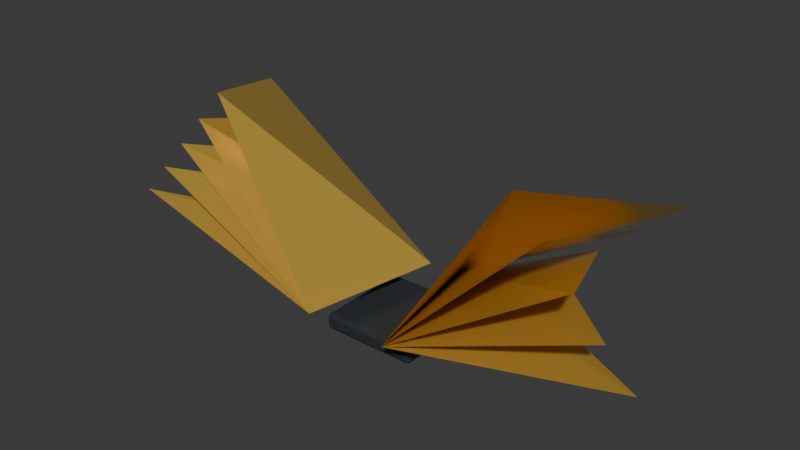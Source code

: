 # Source: item_speed160.blend  (saved by Blender 5.2.45; exported with 4.5.12 LTS)
import bpy
from mathutils import Matrix  # noqa: F401  (used for matrix-valued properties, if any)

bpy.ops.wm.read_factory_settings(use_empty=True)
scene = bpy.context.scene
scene.name = 'Scene'

# ---- collections
col_collection = bpy.data.collections.new('Collection'); scene.collection.children.link(col_collection)

# ---- materials (node trees are filled in below, after node groups)
mat_carbon = bpy.data.materials.new('Carbon')
mat_carbon.diffuse_color = (0.035, 0.043, 0.052, 1.0)
mat_reward_enamel_speed160 = bpy.data.materials.new('Reward enamel speed160')
mat_reward_enamel_speed160.diffuse_color = (0.9, 0.58, 0.1, 1.0)

# ---- material node trees
mat_carbon.use_nodes = True; mat_carbon.node_tree.nodes.clear()
_N = mat_carbon.node_tree.nodes; _L = mat_carbon.node_tree.links
n0 = _N.new('ShaderNodeBsdfPrincipled'); n0.name = 'プリンシプルBSDF'; n0.location = (-200, 100)
n0.inputs[0].default_value = (0.035, 0.043, 0.052, 1.0)
n0.inputs[1].default_value = 0.2
n0.inputs[2].default_value = 0.4
n0.inputs[10].default_value = 0.005
n1 = _N.new('ShaderNodeOutputMaterial'); n1.name = 'マテリアル出力'; n1.location = (200, 100)
_L.new(n0.outputs[0], n1.inputs[0])
n1.is_active_output = True
mat_reward_enamel_speed160.use_nodes = True; mat_reward_enamel_speed160.node_tree.nodes.clear()
_N = mat_reward_enamel_speed160.node_tree.nodes; _L = mat_reward_enamel_speed160.node_tree.links
n0 = _N.new('ShaderNodeBsdfPrincipled'); n0.name = 'プリンシプルBSDF'; n0.location = (-200, 100)
n0.inputs[0].default_value = (0.9, 0.58, 0.1, 1.0)
n0.inputs[1].default_value = 0.55
n0.inputs[2].default_value = 0.25
n0.inputs[10].default_value = 0.005
n1 = _N.new('ShaderNodeOutputMaterial'); n1.name = 'マテリアル出力'; n1.location = (200, 100)
_L.new(n0.outputs[0], n1.inputs[0])
n1.is_active_output = True

# ---- world
world_world = bpy.data.worlds.new('World'); scene.world = world_world
world_world.use_nodes = True; world_world.node_tree.nodes.clear()
_N = world_world.node_tree.nodes; _L = world_world.node_tree.links
n0 = _N.new('ShaderNodeOutputWorld'); n0.name = 'World Output'; n0.location = (200, 100)
n1 = _N.new('ShaderNodeBackground'); n1.name = 'Background'; n1.location = (-200, 100)
n1.inputs[0].default_value = (0.05088, 0.05088, 0.05088, 1.0)
_L.new(n1.outputs[0], n0.inputs[0])
n0.is_active_output = True
world_world.color = (0.05088, 0.05088, 0.05088)
world_world.sun_shadow_jitter_overblur = 0.0

# ---- meshes
me_mount = bpy.data.meshes.new('Mount')
me_mount.from_pydata([(-0.15, 0.15, -0.025), (0.15, 0.15, -0.025), (0.15, 0.15, 0.025), (-0.15, 0.15, 0.025), (-0.15, -0.15, -0.025), (0.15, -0.15, -0.025), (0.15, -0.15, 0.025), (-0.15, -0.15, 0.025)], [], [(0, 3, 2, 1), (4, 5, 6, 7), (0, 1, 5, 4), (3, 7, 6, 2), (0, 4, 7, 3), (1, 2, 6, 5)])
me_mount.materials.append(mat_carbon)
me_mount.update()
me_feather = bpy.data.meshes.new('Feather')
me_feather.from_pydata([(-0.05, 0.2, 0.1), (-0.25, 0.23, 0.12), (-0.85, -0.2, 0.25), (-0.13, -0.24, 0.1)], [], [(0, 1, 2, 3)])
me_feather.materials.append(mat_reward_enamel_speed160)
me_feather.update()
me_feather_001 = bpy.data.meshes.new('Feather.001')
me_feather_001.from_pydata([(-0.05, 0.2, 0.1), (-0.37, 0.23, 0.22), (-0.76, -0.2, 0.35), (-0.13, -0.24, 0.1)], [], [(0, 1, 2, 3)])
me_feather_001.materials.append(mat_reward_enamel_speed160)
me_feather_001.update()
me_feather_002 = bpy.data.meshes.new('Feather.002')
me_feather_002.from_pydata([(-0.05, 0.2, 0.1), (-0.49, 0.23, 0.32), (-0.67, -0.2, 0.45), (-0.13, -0.24, 0.1)], [], [(0, 1, 2, 3)])
me_feather_002.materials.append(mat_reward_enamel_speed160)
me_feather_002.update()
me_feather_003 = bpy.data.meshes.new('Feather.003')
me_feather_003.from_pydata([(-0.05, 0.2, 0.1), (-0.61, 0.23, 0.42), (-0.58, -0.2, 0.55), (-0.13, -0.24, 0.1)], [], [(0, 1, 2, 3)])
me_feather_003.materials.append(mat_reward_enamel_speed160)
me_feather_003.update()
me_feather_004 = bpy.data.meshes.new('Feather.004')
me_feather_004.from_pydata([(-0.05, 0.2, 0.1), (-0.73, 0.23, 0.52), (-0.49, -0.2, 0.65), (-0.13, -0.24, 0.1)], [], [(0, 1, 2, 3)])
me_feather_004.materials.append(mat_reward_enamel_speed160)
me_feather_004.update()
me_feather_005 = bpy.data.meshes.new('Feather.005')
me_feather_005.from_pydata([(0.05, 0.2, 0.1), (0.25, 0.23, 0.12), (0.85, -0.2, 0.25), (0.13, -0.24, 0.1)], [], [(0, 1, 2, 3)])
me_feather_005.materials.append(mat_reward_enamel_speed160)
me_feather_005.update()
me_feather_006 = bpy.data.meshes.new('Feather.006')
me_feather_006.from_pydata([(0.05, 0.2, 0.1), (0.37, 0.23, 0.22), (0.76, -0.2, 0.35), (0.13, -0.24, 0.1)], [], [(0, 1, 2, 3)])
me_feather_006.materials.append(mat_reward_enamel_speed160)
me_feather_006.update()
me_feather_007 = bpy.data.meshes.new('Feather.007')
me_feather_007.from_pydata([(0.05, 0.2, 0.1), (0.49, 0.23, 0.32), (0.67, -0.2, 0.45), (0.13, -0.24, 0.1)], [], [(0, 1, 2, 3)])
me_feather_007.materials.append(mat_reward_enamel_speed160)
me_feather_007.update()
me_feather_008 = bpy.data.meshes.new('Feather.008')
me_feather_008.from_pydata([(0.05, 0.2, 0.1), (0.61, 0.23, 0.42), (0.58, -0.2, 0.55), (0.13, -0.24, 0.1)], [], [(0, 1, 2, 3)])
me_feather_008.materials.append(mat_reward_enamel_speed160)
me_feather_008.update()
me_feather_009 = bpy.data.meshes.new('Feather.009')
me_feather_009.from_pydata([(0.05, 0.2, 0.1), (0.73, 0.23, 0.52), (0.49, -0.2, 0.65), (0.13, -0.24, 0.1)], [], [(0, 1, 2, 3)])
me_feather_009.materials.append(mat_reward_enamel_speed160)
me_feather_009.update()

# ---- objects
ob_mount = bpy.data.objects.new('Mount', me_mount)
ob_feather = bpy.data.objects.new('Feather', me_feather)
ob_feather_001 = bpy.data.objects.new('Feather.001', me_feather_001)
ob_feather_002 = bpy.data.objects.new('Feather.002', me_feather_002)
ob_feather_003 = bpy.data.objects.new('Feather.003', me_feather_003)
ob_feather_004 = bpy.data.objects.new('Feather.004', me_feather_004)
ob_feather_005 = bpy.data.objects.new('Feather.005', me_feather_005)
ob_feather_006 = bpy.data.objects.new('Feather.006', me_feather_006)
ob_feather_007 = bpy.data.objects.new('Feather.007', me_feather_007)
ob_feather_008 = bpy.data.objects.new('Feather.008', me_feather_008)
ob_feather_009 = bpy.data.objects.new('Feather.009', me_feather_009)

# ---- transforms, parenting, visibility, modifiers, constraints
ob_mount.location = (0.0, 0.0, 0.025)
_m = ob_mount.modifiers.new('Crafted edge bevel', 'BEVEL')
_m.width = 0.012
_m.width_pct = 0.012
_m.segments = 2
ob_feather.location = (0.0, 0.0, 0.0)
ob_feather_001.location = (0.0, 0.0, 0.0)
ob_feather_002.location = (0.0, 0.0, 0.0)
ob_feather_003.location = (0.0, 0.0, 0.0)
ob_feather_004.location = (0.0, 0.0, 0.0)
ob_feather_005.location = (0.0, 0.0, 0.0)
ob_feather_006.location = (0.0, 0.0, 0.0)
ob_feather_007.location = (0.0, 0.0, 0.0)
ob_feather_008.location = (0.0, 0.0, 0.0)
ob_feather_009.location = (0.0, 0.0, 0.0)

# ---- collection membership
col_collection.objects.link(ob_mount)
col_collection.objects.link(ob_feather)
col_collection.objects.link(ob_feather_001)
col_collection.objects.link(ob_feather_002)
col_collection.objects.link(ob_feather_003)
col_collection.objects.link(ob_feather_004)
col_collection.objects.link(ob_feather_005)
col_collection.objects.link(ob_feather_006)
col_collection.objects.link(ob_feather_007)
col_collection.objects.link(ob_feather_008)
col_collection.objects.link(ob_feather_009)

# ---- scene / render settings (as saved in the file)
scene.frame_start = 1; scene.frame_end = 250; scene.frame_set(1)
scene.render.engine = 'BLENDER_EEVEE_NEXT'
scene.render.bake_bias = 0.0
scene.render.bake_samples = 0
scene.render.compositor_device = 'GPU'
scene.eevee.use_volume_custom_range = False
scene.eevee.fast_gi_thickness_near = 0.1
scene.eevee.fast_gi_thickness_far = 0.0
scene.eevee.ray_tracing_options.screen_trace_thickness = 0.1
bpy.context.view_layer.update()

# ---- added for rendering (the .blend has no active camera and no usable light): camera, sun
cam_auto = bpy.data.cameras.new('AutoCamera')
cam_auto.lens = 50.0
cam_auto.sensor_width = 36.0
cam_auto.clip_end = 1000.0
ob_auto_camera = bpy.data.objects.new('AutoCamera', cam_auto)
scene.collection.objects.link(ob_auto_camera)
ob_auto_camera.location = (1.73918, -2.09201, 1.71634)
ob_auto_camera.rotation_euler = (1.09748, -7.21219e-08, 0.694738)
scene.camera = ob_auto_camera
light_auto_sun = bpy.data.lights.new('AutoSun', 'SUN')
light_auto_sun.energy = 3.0
light_auto_sun.angle = 0.0523599
ob_auto_sun = bpy.data.objects.new('AutoSun', light_auto_sun)
scene.collection.objects.link(ob_auto_sun)
ob_auto_sun.rotation_euler = (0.872665, 0.174533, 0.523599)
bpy.context.view_layer.update()
